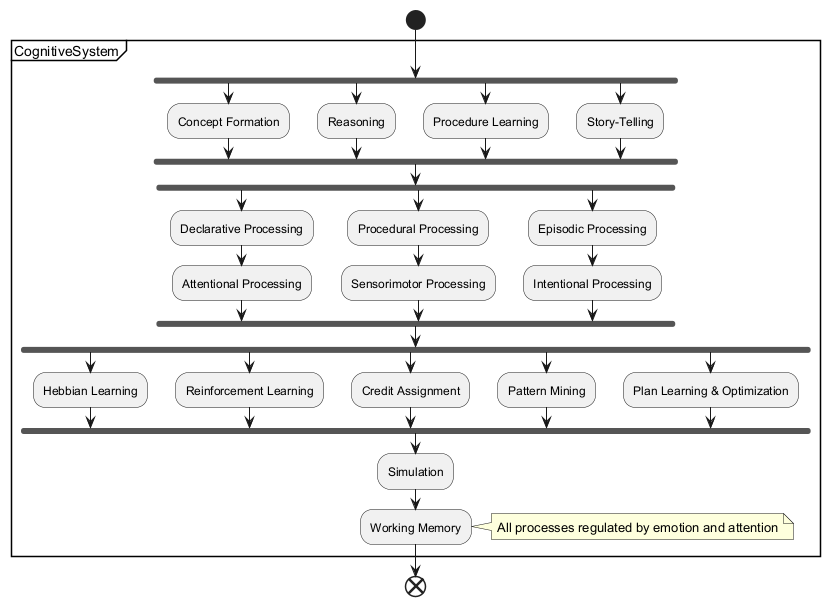

The diagram above was rendered by PlantUML. Its source (embedded in the PNG):
@startuml
start
partition "CognitiveSystem" {
  fork
    :Concept Formation;
  fork again
    :Reasoning;
  fork again
    :Procedure Learning;
  fork again
    :Story-Telling;
  end fork
  
  fork
    :Declarative Processing;
    :Attentional Processing;
  fork again
    :Procedural Processing;
    :Sensorimotor Processing;
  fork again
    :Episodic Processing;
    :Intentional Processing;
  end fork
  
  fork
    :Hebbian Learning;
  fork again
    :Reinforcement Learning;
  fork again
    :Credit Assignment;
  fork again
    :Pattern Mining;
  fork again
    :Plan Learning & Optimization;
  end fork
  
  :Simulation;
  :Working Memory;
}
note right: All processes regulated by emotion and attention
end
@enduml